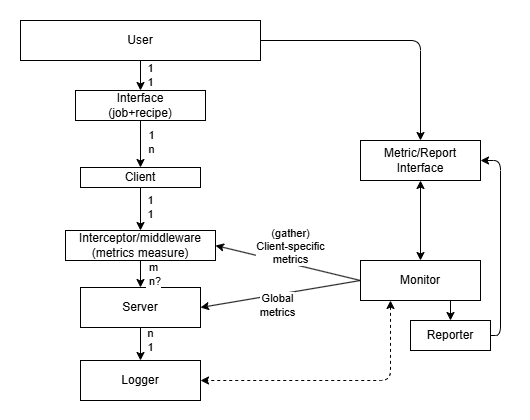

The diagram above was exported from draw.io. Its source (the exported page's mxGraphModel, read from the mxfile embedded in the PNG):
<mxGraphModel dx="928" dy="454" grid="1" gridSize="10" guides="1" tooltips="1" connect="1" arrows="1" fold="1" page="1" pageScale="1" pageWidth="850" pageHeight="1100" math="0" shadow="0">
  <root>
    <mxCell id="0" />
    <mxCell id="1" parent="0" />
    <mxCell id="sTL0d8i9HMnUW-u4hUIH-44" value="" style="rounded=0;whiteSpace=wrap;html=1;strokeColor=none;" vertex="1" parent="1">
      <mxGeometry x="50" y="230" width="530" height="420" as="geometry" />
    </mxCell>
    <mxCell id="4" value="" style="edgeStyle=none;html=1;" parent="1" source="2" target="3" edge="1">
      <mxGeometry relative="1" as="geometry" />
    </mxCell>
    <mxCell id="37" value="1&lt;div&gt;1&lt;/div&gt;" style="edgeLabel;html=1;align=center;verticalAlign=middle;resizable=0;points=[];" parent="4" vertex="1" connectable="0">
      <mxGeometry x="-0.443" y="-1" relative="1" as="geometry">
        <mxPoint x="10" y="6" as="offset" />
      </mxGeometry>
    </mxCell>
    <mxCell id="43" style="edgeStyle=orthogonalEdgeStyle;html=1;exitX=1;exitY=0.5;exitDx=0;exitDy=0;entryX=0.5;entryY=0;entryDx=0;entryDy=0;" parent="1" source="2" target="41" edge="1">
      <mxGeometry relative="1" as="geometry" />
    </mxCell>
    <mxCell id="2" value="User" style="rounded=0;whiteSpace=wrap;html=1;" parent="1" vertex="1">
      <mxGeometry x="70" y="250" width="240" height="40" as="geometry" />
    </mxCell>
    <mxCell id="6" value="" style="edgeStyle=none;html=1;" parent="1" source="3" target="5" edge="1">
      <mxGeometry relative="1" as="geometry" />
    </mxCell>
    <mxCell id="35" value="1&lt;div&gt;&lt;div&gt;n&lt;/div&gt;&lt;/div&gt;" style="edgeLabel;html=1;align=center;verticalAlign=middle;resizable=0;points=[];" parent="6" vertex="1" connectable="0">
      <mxGeometry x="-0.0933" y="-1" relative="1" as="geometry">
        <mxPoint x="11" as="offset" />
      </mxGeometry>
    </mxCell>
    <mxCell id="3" value="Interface&lt;div&gt;(job+recipe)&lt;/div&gt;" style="rounded=0;whiteSpace=wrap;html=1;" parent="1" vertex="1">
      <mxGeometry x="125" y="320" width="130" height="30" as="geometry" />
    </mxCell>
    <mxCell id="22" value="" style="edgeStyle=none;html=1;" parent="1" source="5" target="21" edge="1">
      <mxGeometry relative="1" as="geometry" />
    </mxCell>
    <mxCell id="33" value="1&lt;div&gt;1&lt;/div&gt;" style="edgeLabel;html=1;align=center;verticalAlign=middle;resizable=0;points=[];" parent="22" vertex="1" connectable="0">
      <mxGeometry x="-0.3304" y="-1" relative="1" as="geometry">
        <mxPoint x="10" y="5" as="offset" />
      </mxGeometry>
    </mxCell>
    <mxCell id="5" value="Client" style="rounded=0;whiteSpace=wrap;html=1;" parent="1" vertex="1">
      <mxGeometry x="130" y="397" width="120" height="20" as="geometry" />
    </mxCell>
    <mxCell id="12" style="edgeStyle=none;html=1;exitX=0.5;exitY=1;exitDx=0;exitDy=0;entryX=0.5;entryY=0;entryDx=0;entryDy=0;" parent="1" source="7" edge="1">
      <mxGeometry relative="1" as="geometry">
        <mxPoint x="190" y="590" as="targetPoint" />
      </mxGeometry>
    </mxCell>
    <mxCell id="38" value="n&lt;div&gt;1&lt;/div&gt;" style="edgeLabel;html=1;align=center;verticalAlign=middle;resizable=0;points=[];" parent="12" vertex="1" connectable="0">
      <mxGeometry x="-0.2468" y="-1" relative="1" as="geometry">
        <mxPoint x="10" as="offset" />
      </mxGeometry>
    </mxCell>
    <mxCell id="7" value="Server" style="rounded=0;whiteSpace=wrap;html=1;" parent="1" vertex="1">
      <mxGeometry x="130" y="517" width="120" height="40" as="geometry" />
    </mxCell>
    <mxCell id="13" value="Logger" style="rounded=0;whiteSpace=wrap;html=1;" parent="1" vertex="1">
      <mxGeometry x="130" y="590" width="120" height="40" as="geometry" />
    </mxCell>
    <mxCell id="26" style="edgeStyle=none;html=1;exitX=0;exitY=0.5;exitDx=0;exitDy=0;entryX=1;entryY=0.5;entryDx=0;entryDy=0;" parent="1" source="15" target="21" edge="1">
      <mxGeometry relative="1" as="geometry" />
    </mxCell>
    <mxCell id="30" value="&lt;div&gt;(gather)&lt;/div&gt;Client-specific&lt;div&gt;metrics&lt;/div&gt;" style="edgeLabel;html=1;align=center;verticalAlign=middle;resizable=0;points=[];" parent="26" vertex="1" connectable="0">
      <mxGeometry x="0.2387" relative="1" as="geometry">
        <mxPoint x="19" y="-13" as="offset" />
      </mxGeometry>
    </mxCell>
    <mxCell id="27" style="edgeStyle=none;html=1;exitX=0;exitY=0.5;exitDx=0;exitDy=0;entryX=1;entryY=0.5;entryDx=0;entryDy=0;" parent="1" source="15" target="7" edge="1">
      <mxGeometry relative="1" as="geometry" />
    </mxCell>
    <mxCell id="29" value="Global&lt;div&gt;metrics&lt;/div&gt;" style="edgeLabel;html=1;align=center;verticalAlign=middle;resizable=0;points=[];" parent="27" vertex="1" connectable="0">
      <mxGeometry x="0.207" y="-2" relative="1" as="geometry">
        <mxPoint x="13" y="10" as="offset" />
      </mxGeometry>
    </mxCell>
    <mxCell id="28" style="edgeStyle=orthogonalEdgeStyle;html=1;exitX=0.25;exitY=1;exitDx=0;exitDy=0;entryX=1;entryY=0.5;entryDx=0;entryDy=0;dashed=1;startArrow=classic;startFill=1;" parent="1" source="15" target="13" edge="1">
      <mxGeometry relative="1" as="geometry" />
    </mxCell>
    <mxCell id="32" style="edgeStyle=none;html=1;exitX=0.75;exitY=1;exitDx=0;exitDy=0;entryX=0.5;entryY=0;entryDx=0;entryDy=0;" parent="1" source="15" target="31" edge="1">
      <mxGeometry relative="1" as="geometry" />
    </mxCell>
    <mxCell id="42" value="" style="edgeStyle=none;html=1;startArrow=classic;startFill=1;" parent="1" source="15" target="41" edge="1">
      <mxGeometry relative="1" as="geometry" />
    </mxCell>
    <mxCell id="15" value="Monitor" style="rounded=0;whiteSpace=wrap;html=1;" parent="1" vertex="1">
      <mxGeometry x="410" y="490" width="120" height="40" as="geometry" />
    </mxCell>
    <mxCell id="24" style="edgeStyle=none;html=1;exitX=0.5;exitY=1;exitDx=0;exitDy=0;entryX=0.5;entryY=0;entryDx=0;entryDy=0;" parent="1" source="21" target="7" edge="1">
      <mxGeometry relative="1" as="geometry" />
    </mxCell>
    <mxCell id="34" value="m&lt;br&gt;&lt;div&gt;&amp;nbsp;n?&lt;/div&gt;" style="edgeLabel;html=1;align=center;verticalAlign=middle;resizable=0;points=[];" parent="24" vertex="1" connectable="0">
      <mxGeometry x="-0.2178" y="1" relative="1" as="geometry">
        <mxPoint x="11" y="2" as="offset" />
      </mxGeometry>
    </mxCell>
    <mxCell id="21" value="Interceptor/middleware&lt;div&gt;(metrics measure)&lt;/div&gt;" style="rounded=0;whiteSpace=wrap;html=1;" parent="1" vertex="1">
      <mxGeometry x="115" y="460" width="150" height="30" as="geometry" />
    </mxCell>
    <mxCell id="44" style="edgeStyle=orthogonalEdgeStyle;html=1;exitX=1;exitY=0.5;exitDx=0;exitDy=0;entryX=1;entryY=0.5;entryDx=0;entryDy=0;" parent="1" source="31" target="41" edge="1">
      <mxGeometry relative="1" as="geometry" />
    </mxCell>
    <mxCell id="31" value="Reporter" style="rounded=0;whiteSpace=wrap;html=1;" parent="1" vertex="1">
      <mxGeometry x="460" y="550" width="80" height="30" as="geometry" />
    </mxCell>
    <mxCell id="41" value="Metric/Report&lt;div&gt;Interface&lt;/div&gt;" style="rounded=0;whiteSpace=wrap;html=1;" parent="1" vertex="1">
      <mxGeometry x="410" y="370" width="120" height="40" as="geometry" />
    </mxCell>
  </root>
</mxGraphModel>